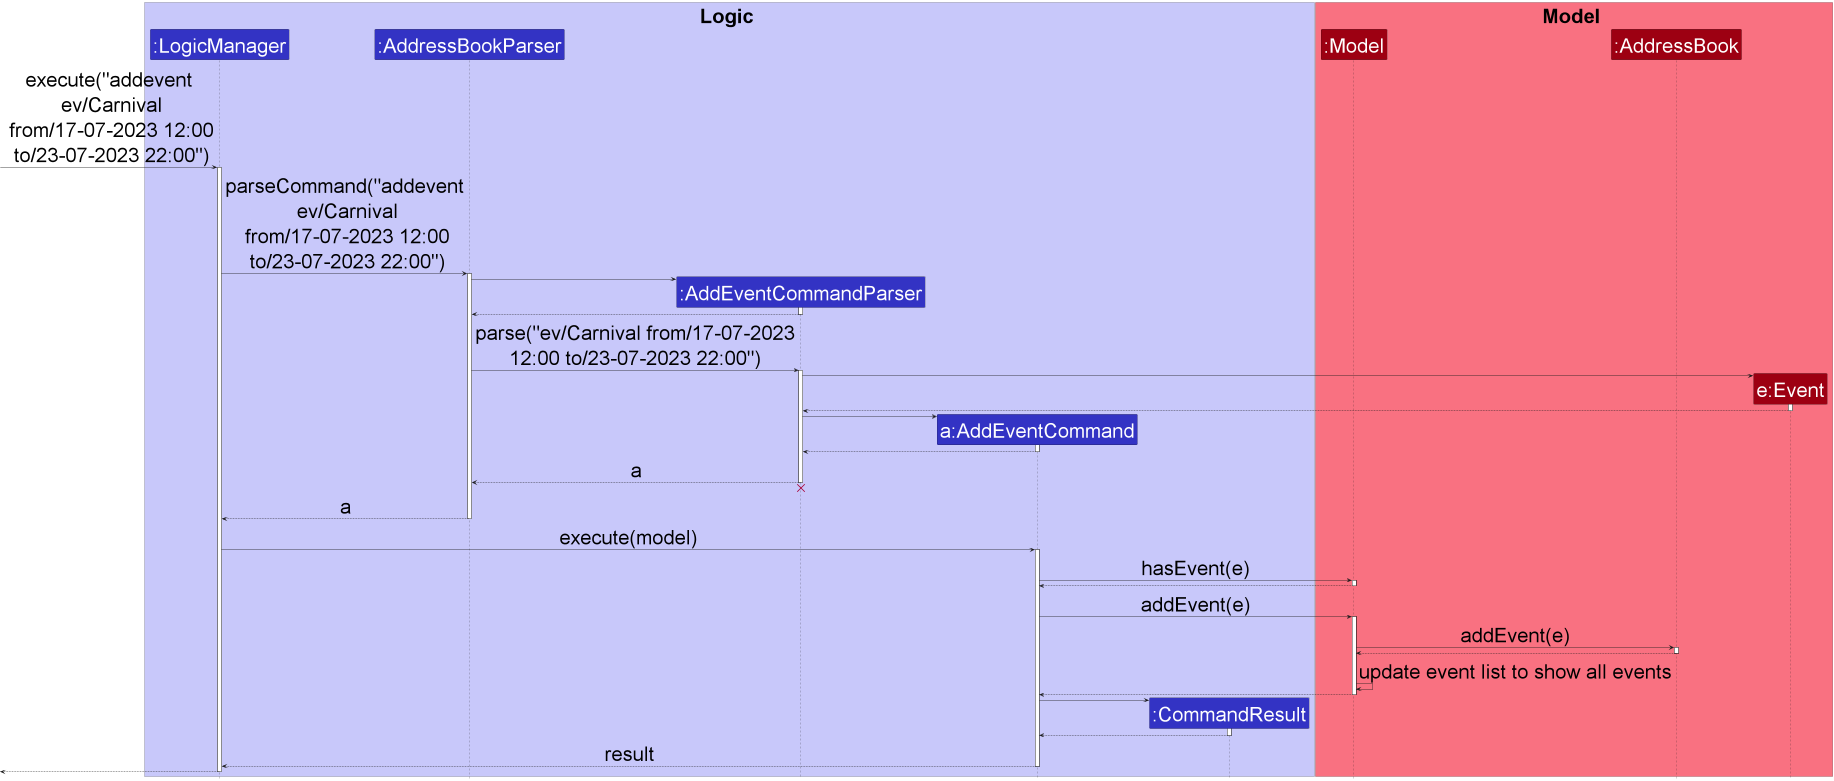

The diagram above was rendered by PlantUML. Its source (embedded in the PNG):
@startuml
!include style.puml

box Logic LOGIC_COLOR_T1
participant ":LogicManager" as LogicManager LOGIC_COLOR
participant ":AddressBookParser" as AddressBookParser LOGIC_COLOR
participant ":AddEventCommandParser" as AddEventCommandParser LOGIC_COLOR
participant "a:AddEventCommand" as AddEventCommand LOGIC_COLOR
participant ":CommandResult" as CommandResult LOGIC_COLOR
end box

box Model MODEL_COLOR_T1
participant ":Model" as Model MODEL_COLOR
participant ":AddressBook" as AddressBook MODEL_COLOR
participant "e:Event" as Event MODEL_COLOR
end box

[-> LogicManager : execute("addevent\n ev/Carnival\n from/17-07-2023 12:00\n to/23-07-2023 22:00")
activate LogicManager

LogicManager -> AddressBookParser : parseCommand("addevent\n ev/Carnival\n from/17-07-2023 12:00\n to/23-07-2023 22:00")
activate AddressBookParser

create AddEventCommandParser
AddressBookParser -> AddEventCommandParser
activate AddEventCommandParser

AddEventCommandParser --> AddressBookParser
deactivate AddEventCommandParser

AddressBookParser -> AddEventCommandParser : parse("ev/Carnival from/17-07-2023\n12:00 to/23-07-2023 22:00")
activate AddEventCommandParser

create Event
AddEventCommandParser -> Event
activate Event
Event --> AddEventCommandParser
deactivate Event

create AddEventCommand
AddEventCommandParser -> AddEventCommand
activate AddEventCommand

AddEventCommand --> AddEventCommandParser
deactivate AddEventCommand

AddEventCommandParser --> AddressBookParser : a
deactivate AddEventCommandParser
'Hidden arrow to position the destroy marker below the end of the activation bar.
AddEventCommandParser -[hidden]-> AddressBookParser
destroy AddEventCommandParser

AddressBookParser --> LogicManager : a
deactivate AddressBookParser

LogicManager -> AddEventCommand : execute(model)
activate AddEventCommand

AddEventCommand -> Model : hasEvent(e)
activate Model
Model --> AddEventCommand
deactivate Model

AddEventCommand -> Model : addEvent(e)
activate Model
Model -> AddressBook : addEvent(e)
activate AddressBook

AddressBook --> Model
deactivate AddressBook

Model -> Model : update event list to show all events

Model --> AddEventCommand
deactivate Model

create CommandResult
AddEventCommand -> CommandResult
activate CommandResult

CommandResult --> AddEventCommand
deactivate CommandResult

AddEventCommand --> LogicManager : result
deactivate AddEventCommand

[<--LogicManager
deactivate LogicManager
@enduml